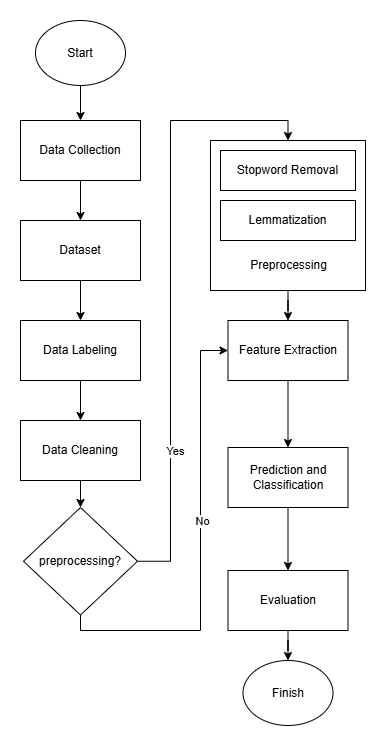

The diagram above was exported from draw.io. Its source (the exported page's mxGraphModel, read from the mxfile embedded in the PNG):
<mxGraphModel dx="1290" dy="2174" grid="1" gridSize="10" guides="1" tooltips="1" connect="1" arrows="1" fold="1" page="1" pageScale="1" pageWidth="827" pageHeight="1169" math="0" shadow="0">
  <root>
    <mxCell id="0" />
    <mxCell id="1" parent="0" />
    <mxCell id="95U1aUTwDA3ZDBjEYCyH-8" style="edgeStyle=orthogonalEdgeStyle;rounded=0;orthogonalLoop=1;jettySize=auto;html=1;entryX=0.5;entryY=0;entryDx=0;entryDy=0;" edge="1" parent="1" source="5ZPLBMI4b5httvobRTlc-1" target="95U1aUTwDA3ZDBjEYCyH-7">
      <mxGeometry relative="1" as="geometry" />
    </mxCell>
    <mxCell id="5ZPLBMI4b5httvobRTlc-1" value="Start" style="ellipse;whiteSpace=wrap;html=1;" parent="1" vertex="1">
      <mxGeometry x="255" y="-10" width="90" height="65" as="geometry" />
    </mxCell>
    <mxCell id="95U1aUTwDA3ZDBjEYCyH-12" style="edgeStyle=orthogonalEdgeStyle;rounded=0;orthogonalLoop=1;jettySize=auto;html=1;entryX=0.5;entryY=0;entryDx=0;entryDy=0;" edge="1" parent="1" source="5ZPLBMI4b5httvobRTlc-2" target="95U1aUTwDA3ZDBjEYCyH-11">
      <mxGeometry relative="1" as="geometry" />
    </mxCell>
    <mxCell id="5ZPLBMI4b5httvobRTlc-2" value="Dataset" style="rounded=0;whiteSpace=wrap;html=1;" parent="1" vertex="1">
      <mxGeometry x="240" y="190" width="120" height="60" as="geometry" />
    </mxCell>
    <mxCell id="95U1aUTwDA3ZDBjEYCyH-36" style="edgeStyle=orthogonalEdgeStyle;rounded=0;orthogonalLoop=1;jettySize=auto;html=1;entryX=0.5;entryY=0;entryDx=0;entryDy=0;" edge="1" parent="1" source="5ZPLBMI4b5httvobRTlc-4" target="5ZPLBMI4b5httvobRTlc-18">
      <mxGeometry relative="1" as="geometry" />
    </mxCell>
    <mxCell id="5ZPLBMI4b5httvobRTlc-4" value="Feature Extraction" style="rounded=0;whiteSpace=wrap;html=1;" parent="1" vertex="1">
      <mxGeometry x="447.5" y="290" width="120" height="60" as="geometry" />
    </mxCell>
    <mxCell id="95U1aUTwDA3ZDBjEYCyH-37" style="edgeStyle=orthogonalEdgeStyle;rounded=0;orthogonalLoop=1;jettySize=auto;html=1;entryX=0.5;entryY=0;entryDx=0;entryDy=0;" edge="1" parent="1" source="5ZPLBMI4b5httvobRTlc-18" target="5ZPLBMI4b5httvobRTlc-21">
      <mxGeometry relative="1" as="geometry" />
    </mxCell>
    <mxCell id="5ZPLBMI4b5httvobRTlc-18" value="Prediction and Classification" style="rounded=0;whiteSpace=wrap;html=1;" parent="1" vertex="1">
      <mxGeometry x="447.5" y="417" width="120" height="60" as="geometry" />
    </mxCell>
    <mxCell id="95U1aUTwDA3ZDBjEYCyH-38" style="edgeStyle=orthogonalEdgeStyle;rounded=0;orthogonalLoop=1;jettySize=auto;html=1;entryX=0.5;entryY=0;entryDx=0;entryDy=0;" edge="1" parent="1" source="5ZPLBMI4b5httvobRTlc-21" target="5ZPLBMI4b5httvobRTlc-25">
      <mxGeometry relative="1" as="geometry" />
    </mxCell>
    <mxCell id="5ZPLBMI4b5httvobRTlc-21" value="Evaluation" style="rounded=0;whiteSpace=wrap;html=1;" parent="1" vertex="1">
      <mxGeometry x="447.5" y="540" width="120" height="60" as="geometry" />
    </mxCell>
    <mxCell id="5ZPLBMI4b5httvobRTlc-25" value="Finish" style="ellipse;whiteSpace=wrap;html=1;" parent="1" vertex="1">
      <mxGeometry x="462.5" y="630" width="90" height="65" as="geometry" />
    </mxCell>
    <mxCell id="95U1aUTwDA3ZDBjEYCyH-5" style="edgeStyle=orthogonalEdgeStyle;rounded=0;orthogonalLoop=1;jettySize=auto;html=1;entryX=0;entryY=0.5;entryDx=0;entryDy=0;exitX=0.5;exitY=1;exitDx=0;exitDy=0;" edge="1" parent="1" source="95U1aUTwDA3ZDBjEYCyH-2" target="5ZPLBMI4b5httvobRTlc-4">
      <mxGeometry relative="1" as="geometry">
        <Array as="points">
          <mxPoint x="300" y="600" />
          <mxPoint x="420" y="600" />
          <mxPoint x="420" y="320" />
        </Array>
      </mxGeometry>
    </mxCell>
    <mxCell id="95U1aUTwDA3ZDBjEYCyH-31" value="No" style="edgeLabel;html=1;align=center;verticalAlign=middle;resizable=0;points=[];" vertex="1" connectable="0" parent="95U1aUTwDA3ZDBjEYCyH-5">
      <mxGeometry x="-0.9237" relative="1" as="geometry">
        <mxPoint x="119" y="-110" as="offset" />
      </mxGeometry>
    </mxCell>
    <mxCell id="95U1aUTwDA3ZDBjEYCyH-20" style="edgeStyle=orthogonalEdgeStyle;rounded=0;orthogonalLoop=1;jettySize=auto;html=1;entryX=0.5;entryY=0;entryDx=0;entryDy=0;exitX=1;exitY=0.5;exitDx=0;exitDy=0;" edge="1" parent="1" source="95U1aUTwDA3ZDBjEYCyH-2" target="5ZPLBMI4b5httvobRTlc-3">
      <mxGeometry relative="1" as="geometry">
        <Array as="points">
          <mxPoint x="390" y="531" />
          <mxPoint x="390" y="90" />
          <mxPoint x="507" y="90" />
        </Array>
      </mxGeometry>
    </mxCell>
    <mxCell id="95U1aUTwDA3ZDBjEYCyH-21" value="Yes" style="edgeLabel;html=1;align=center;verticalAlign=middle;resizable=0;points=[];" vertex="1" connectable="0" parent="95U1aUTwDA3ZDBjEYCyH-20">
      <mxGeometry x="-0.5096" y="-2" relative="1" as="geometry">
        <mxPoint x="2" y="7" as="offset" />
      </mxGeometry>
    </mxCell>
    <mxCell id="95U1aUTwDA3ZDBjEYCyH-2" value="pre&lt;span style=&quot;background-color: transparent; color: light-dark(rgb(0, 0, 0), rgb(255, 255, 255));&quot;&gt;processing?&lt;/span&gt;" style="rhombus;whiteSpace=wrap;html=1;" vertex="1" parent="1">
      <mxGeometry x="243" y="477" width="114" height="107.5" as="geometry" />
    </mxCell>
    <mxCell id="95U1aUTwDA3ZDBjEYCyH-9" style="edgeStyle=orthogonalEdgeStyle;rounded=0;orthogonalLoop=1;jettySize=auto;html=1;entryX=0.5;entryY=0;entryDx=0;entryDy=0;" edge="1" parent="1" source="95U1aUTwDA3ZDBjEYCyH-7" target="5ZPLBMI4b5httvobRTlc-2">
      <mxGeometry relative="1" as="geometry" />
    </mxCell>
    <mxCell id="95U1aUTwDA3ZDBjEYCyH-7" value="Data Collection" style="rounded=0;whiteSpace=wrap;html=1;" vertex="1" parent="1">
      <mxGeometry x="240" y="90" width="120" height="60" as="geometry" />
    </mxCell>
    <mxCell id="95U1aUTwDA3ZDBjEYCyH-27" style="edgeStyle=orthogonalEdgeStyle;rounded=0;orthogonalLoop=1;jettySize=auto;html=1;entryX=0.5;entryY=0;entryDx=0;entryDy=0;" edge="1" parent="1" source="95U1aUTwDA3ZDBjEYCyH-11" target="95U1aUTwDA3ZDBjEYCyH-25">
      <mxGeometry relative="1" as="geometry" />
    </mxCell>
    <mxCell id="95U1aUTwDA3ZDBjEYCyH-11" value="Data Labeling" style="rounded=0;whiteSpace=wrap;html=1;" vertex="1" parent="1">
      <mxGeometry x="240" y="290" width="120" height="60" as="geometry" />
    </mxCell>
    <mxCell id="95U1aUTwDA3ZDBjEYCyH-19" value="" style="group" vertex="1" connectable="0" parent="1">
      <mxGeometry x="430" y="110" width="155" height="150" as="geometry" />
    </mxCell>
    <mxCell id="5ZPLBMI4b5httvobRTlc-3" value="" style="rounded=0;whiteSpace=wrap;html=1;" parent="95U1aUTwDA3ZDBjEYCyH-19" vertex="1">
      <mxGeometry width="155" height="150" as="geometry" />
    </mxCell>
    <mxCell id="95U1aUTwDA3ZDBjEYCyH-15" value="Stopword Removal" style="rounded=0;whiteSpace=wrap;html=1;" vertex="1" parent="95U1aUTwDA3ZDBjEYCyH-19">
      <mxGeometry x="10" y="10" width="135" height="40" as="geometry" />
    </mxCell>
    <mxCell id="95U1aUTwDA3ZDBjEYCyH-16" value="Lemmatization" style="rounded=0;whiteSpace=wrap;html=1;" vertex="1" parent="95U1aUTwDA3ZDBjEYCyH-19">
      <mxGeometry x="10" y="60" width="135" height="40" as="geometry" />
    </mxCell>
    <mxCell id="95U1aUTwDA3ZDBjEYCyH-24" value="&lt;span style=&quot;text-wrap-mode: wrap;&quot;&gt;Pre&lt;/span&gt;&lt;span style=&quot;color: light-dark(rgb(0, 0, 0), rgb(255, 255, 255)); text-wrap-mode: wrap; background-color: transparent;&quot;&gt;processing&lt;/span&gt;" style="text;html=1;align=center;verticalAlign=middle;resizable=0;points=[];autosize=1;strokeColor=none;fillColor=none;" vertex="1" parent="95U1aUTwDA3ZDBjEYCyH-19">
      <mxGeometry x="27.5" y="110" width="100" height="30" as="geometry" />
    </mxCell>
    <mxCell id="95U1aUTwDA3ZDBjEYCyH-28" style="edgeStyle=orthogonalEdgeStyle;rounded=0;orthogonalLoop=1;jettySize=auto;html=1;entryX=0.5;entryY=0;entryDx=0;entryDy=0;" edge="1" parent="1" source="95U1aUTwDA3ZDBjEYCyH-25" target="95U1aUTwDA3ZDBjEYCyH-2">
      <mxGeometry relative="1" as="geometry" />
    </mxCell>
    <mxCell id="95U1aUTwDA3ZDBjEYCyH-25" value="Data Cleaning" style="rounded=0;whiteSpace=wrap;html=1;" vertex="1" parent="1">
      <mxGeometry x="240" y="390" width="120" height="60" as="geometry" />
    </mxCell>
    <mxCell id="95U1aUTwDA3ZDBjEYCyH-35" style="edgeStyle=orthogonalEdgeStyle;rounded=0;orthogonalLoop=1;jettySize=auto;html=1;entryX=0.5;entryY=0;entryDx=0;entryDy=0;" edge="1" parent="1" source="5ZPLBMI4b5httvobRTlc-3" target="5ZPLBMI4b5httvobRTlc-4">
      <mxGeometry relative="1" as="geometry" />
    </mxCell>
  </root>
</mxGraphModel>